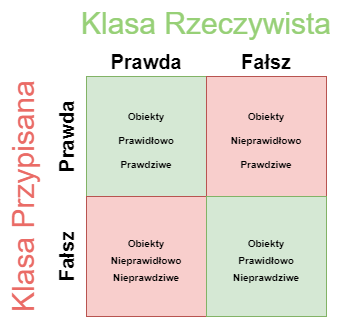

The diagram above was exported from draw.io. Its source (the exported page's mxGraphModel, read from the mxfile embedded in the PNG):
<mxGraphModel dx="1852" dy="989" grid="1" gridSize="10" guides="1" tooltips="1" connect="1" arrows="1" fold="1" page="1" pageScale="1" pageWidth="827" pageHeight="1169" math="0" shadow="0">
  <root>
    <mxCell id="0" />
    <mxCell id="1" parent="0" />
    <mxCell id="UH_985Vu2CwlB1y9y08t-2" value="" style="whiteSpace=wrap;html=1;aspect=fixed;fillColor=#d5e8d4;strokeColor=#82b366;" parent="1" vertex="1">
      <mxGeometry x="240" y="80" width="120" height="120" as="geometry" />
    </mxCell>
    <mxCell id="UH_985Vu2CwlB1y9y08t-3" value="" style="whiteSpace=wrap;html=1;aspect=fixed;fillColor=#f8cecc;strokeColor=#b85450;" parent="1" vertex="1">
      <mxGeometry x="240" y="200" width="120" height="120" as="geometry" />
    </mxCell>
    <mxCell id="UH_985Vu2CwlB1y9y08t-6" value="" style="whiteSpace=wrap;html=1;aspect=fixed;fillColor=#f8cecc;strokeColor=#b85450;" parent="1" vertex="1">
      <mxGeometry x="360" y="80" width="120" height="120" as="geometry" />
    </mxCell>
    <mxCell id="UH_985Vu2CwlB1y9y08t-13" value="Prawda" style="text;html=1;strokeColor=none;fillColor=none;align=center;verticalAlign=middle;whiteSpace=wrap;rounded=0;fontSize=20;fontStyle=1" parent="1" vertex="1">
      <mxGeometry x="240" y="50" width="120" height="30" as="geometry" />
    </mxCell>
    <mxCell id="UH_985Vu2CwlB1y9y08t-14" value="Fałsz" style="text;html=1;strokeColor=none;fillColor=none;align=center;verticalAlign=middle;whiteSpace=wrap;rounded=0;fontSize=20;fontStyle=1" parent="1" vertex="1">
      <mxGeometry x="360" y="50" width="120" height="30" as="geometry" />
    </mxCell>
    <mxCell id="UH_985Vu2CwlB1y9y08t-15" value="Prawda" style="text;html=1;strokeColor=none;fillColor=none;align=center;verticalAlign=middle;whiteSpace=wrap;rounded=0;fontSize=20;rotation=-90;fontStyle=1" parent="1" vertex="1">
      <mxGeometry x="160" y="125" width="120" height="30" as="geometry" />
    </mxCell>
    <mxCell id="UH_985Vu2CwlB1y9y08t-16" value="Fałsz" style="text;html=1;strokeColor=none;fillColor=none;align=center;verticalAlign=middle;whiteSpace=wrap;rounded=0;fontSize=20;rotation=-90;fontStyle=1" parent="1" vertex="1">
      <mxGeometry x="160" y="245" width="120" height="30" as="geometry" />
    </mxCell>
    <mxCell id="UH_985Vu2CwlB1y9y08t-17" value="" style="whiteSpace=wrap;html=1;aspect=fixed;fillColor=#d5e8d4;strokeColor=#82b366;" parent="1" vertex="1">
      <mxGeometry x="360" y="200" width="120" height="120" as="geometry" />
    </mxCell>
    <mxCell id="UH_985Vu2CwlB1y9y08t-18" value="&lt;font style=&quot;font-size: 30px;&quot;&gt;Klasa Rzeczywista&lt;/font&gt;" style="text;html=1;align=center;verticalAlign=middle;whiteSpace=wrap;rounded=0;fontSize=35;fontColor=#97D077;" parent="1" vertex="1">
      <mxGeometry x="230" y="10" width="260" height="30" as="geometry" />
    </mxCell>
    <mxCell id="UH_985Vu2CwlB1y9y08t-19" value="&lt;font style=&quot;font-size: 30px;&quot;&gt;Klasa Przypisana&lt;/font&gt;" style="text;html=1;align=center;verticalAlign=middle;whiteSpace=wrap;rounded=0;fontSize=35;fontColor=#EA6B66;rotation=-90;" parent="1" vertex="1">
      <mxGeometry x="55" y="185" width="240" height="30" as="geometry" />
    </mxCell>
    <mxCell id="UH_985Vu2CwlB1y9y08t-20" value="&lt;font style=&quot;font-size: 10px; line-height: 0.5;&quot; color=&quot;#000000&quot;&gt;&lt;b&gt;Obiekty&lt;br&gt;Prawidłowo&lt;br&gt;Prawdziwe&lt;/b&gt;&lt;/font&gt;" style="text;html=1;strokeColor=none;fillColor=none;align=center;verticalAlign=middle;whiteSpace=wrap;rounded=0;fontSize=20;fontColor=#EA6B66;fontFamily=Helvetica;spacing=0;spacingBottom=0;spacingTop=0;" parent="1" vertex="1">
      <mxGeometry x="240" y="80" width="120" height="120" as="geometry" />
    </mxCell>
    <mxCell id="UH_985Vu2CwlB1y9y08t-21" value="&lt;font color=&quot;#000000&quot;&gt;&lt;span style=&quot;font-size: 10px;&quot;&gt;&lt;b&gt;Obiekty&lt;br&gt;Nieprawidłowo&lt;br&gt;Prawdziwe&lt;br&gt;&lt;/b&gt;&lt;/span&gt;&lt;/font&gt;" style="text;html=1;strokeColor=none;fillColor=none;align=center;verticalAlign=middle;whiteSpace=wrap;rounded=0;fontSize=20;fontColor=#EA6B66;fontFamily=Helvetica;spacing=0;spacingBottom=0;spacingTop=0;" parent="1" vertex="1">
      <mxGeometry x="360" y="80" width="120" height="120" as="geometry" />
    </mxCell>
    <mxCell id="UH_985Vu2CwlB1y9y08t-22" value="&lt;font style=&quot;line-height: 0.5;&quot; color=&quot;#000000&quot;&gt;&lt;b style=&quot;font-size: 10px;&quot;&gt;Obiekty&lt;/b&gt;&lt;br&gt;&lt;div style=&quot;text-align: center;&quot;&gt;&lt;span style=&quot;text-align: start; background-color: initial; font-size: 10px;&quot;&gt;&lt;b&gt;Prawidłowo&lt;/b&gt;&lt;/span&gt;&lt;span style=&quot;font-size: 0px; font-weight: normal; color: rgba(0, 0, 0, 0); font-family: monospace; text-align: start; background-color: initial;&quot;&gt;%3CmxGraphModel%3E%3Croot%3E%3CmxCell%20id%3D%220%22%2F%3E%3CmxCell%20id%3D%221%22%20parent%3D%220%22%2F%3E%3CmxCell%20id%3D%222%22%20value%3D%22%26lt%3Bfont%20style%3D%26quot%3Bfont-size%3A%2010px%3B%20line-height%3A%200.5%3B%26quot%3B%20color%3D%26quot%3B%23000000%26quot%3B%26gt%3B%26lt%3Bb%26gt%3BObiekty%26lt%3Bbr%26gt%3BPrawid%C5%82owo%26lt%3Bbr%26gt%3BPrawdziwe%26lt%3B%2Fb%26gt%3B%26lt%3B%2Ffont%26gt%3B%22%20style%3D%22text%3Bhtml%3D1%3BstrokeColor%3Dnone%3BfillColor%3Dnone%3Balign%3Dcenter%3BverticalAlign%3Dmiddle%3BwhiteSpace%3Dwrap%3Brounded%3D0%3BfontSize%3D20%3BfontColor%3D%23EA6B66%3BfontFamily%3DHelvetica%3Bspacing%3D0%3BspacingBottom%3D0%3BspacingTop%3D0%3B%22%20vertex%3D%221%22%20parent%3D%221%22%3E%3CmxGeometry%20x%3D%22240%22%20y%3D%2280%22%20width%3D%22120%22%20height%3D%22120%22%20as%3D%22geometry%22%2F%3E%3C%2FmxCell%3E%3C%2Froot%3E%3C%2FmxGraphModel%3E&lt;/span&gt;&lt;/div&gt;&lt;span style=&quot;font-size: 10px;&quot;&gt;&lt;b&gt;Nieprawdziwe&lt;/b&gt;&lt;/span&gt;&lt;br&gt;&lt;/font&gt;" style="text;html=1;strokeColor=none;fillColor=none;align=center;verticalAlign=middle;whiteSpace=wrap;rounded=0;fontSize=20;fontColor=#EA6B66;fontFamily=Helvetica;spacing=0;spacingBottom=0;spacingTop=0;" parent="1" vertex="1">
      <mxGeometry x="360" y="200" width="120" height="120" as="geometry" />
    </mxCell>
    <mxCell id="UH_985Vu2CwlB1y9y08t-23" value="&lt;font style=&quot;line-height: 0.5;&quot; color=&quot;#000000&quot;&gt;&lt;b style=&quot;font-size: 10px;&quot;&gt;Obiekty&lt;/b&gt;&lt;br&gt;&lt;div style=&quot;text-align: center;&quot;&gt;&lt;span style=&quot;text-align: start; background-color: initial; font-size: 10px;&quot;&gt;&lt;b&gt;Nieprawidłowo&lt;/b&gt;&lt;/span&gt;&lt;span style=&quot;font-size: 0px; font-weight: normal; color: rgba(0, 0, 0, 0); font-family: monospace; text-align: start; background-color: initial;&quot;&gt;%3CmxGraphModel%3E%3Croot%3E%3CmxCell%20id%3D%220%22%2F%3E%3CmxCell%20id%3D%221%22%20parent%3D%220%22%2F%3E%3CmxCell%20id%3D%222%22%20value%3D%22%26lt%3Bfont%20style%3D%26quot%3Bfont-size%3A%2010px%3B%20line-height%3A%200.5%3B%26quot%3B%20color%3D%26quot%3B%23000000%26quot%3B%26gt%3B%26lt%3Bb%26gt%3BObiekty%26lt%3Bbr%26gt%3BPrawid%C5%82owo%26lt%3Bbr%26gt%3BPrawdziwe%26lt%3B%2Fb%26gt%3B%26lt%3B%2Ffont%26gt%3B%22%20style%3D%22text%3Bhtml%3D1%3BstrokeColor%3Dnone%3BfillColor%3Dnone%3Balign%3Dcenter%3BverticalAlign%3Dmiddle%3BwhiteSpace%3Dwrap%3Brounded%3D0%3BfontSize%3D20%3BfontColor%3D%23EA6B66%3BfontFamily%3DHelvetica%3Bspacing%3D0%3BspacingBottom%3D0%3BspacingTop%3D0%3B%22%20vertex%3D%221%22%20parent%3D%221%22%3E%3CmxGeometry%20x%3D%22240%22%20y%3D%2280%22%20width%3D%22120%22%20height%3D%22120%22%20as%3D%22geometry%22%2F%3E%3C%2FmxCell%3E%3C%2Froot%3E%3C%2FmxGraphModel%3E&lt;/span&gt;&lt;/div&gt;&lt;span style=&quot;font-size: 10px;&quot;&gt;&lt;b&gt;Nieprawdziwe&lt;/b&gt;&lt;/span&gt;&lt;br&gt;&lt;/font&gt;" style="text;html=1;strokeColor=none;fillColor=none;align=center;verticalAlign=middle;whiteSpace=wrap;rounded=0;fontSize=20;fontColor=#EA6B66;fontFamily=Helvetica;spacing=0;spacingBottom=0;spacingTop=0;" parent="1" vertex="1">
      <mxGeometry x="240" y="200" width="120" height="120" as="geometry" />
    </mxCell>
  </root>
</mxGraphModel>